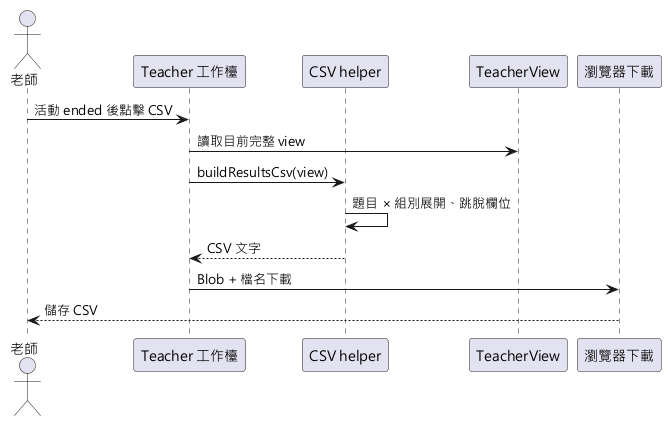

The diagram above was rendered by PlantUML. Its source (embedded in the PNG):
@startuml
skinparamlocked defaultFontName Microsoft JhengHei
actor 老師
participant "Teacher 工作檯" as UI
participant "CSV helper" as Csv
participant "TeacherView" as View
participant "瀏覽器下載" as Browser
老師 -> UI : 活動 ended 後點擊 CSV
UI -> View : 讀取目前完整 view
UI -> Csv : buildResultsCsv(view)
Csv -> Csv : 題目 × 組別展開、跳脫欄位
Csv --> UI : CSV 文字
UI -> Browser : Blob + 檔名下載
Browser --> 老師 : 儲存 CSV
@enduml